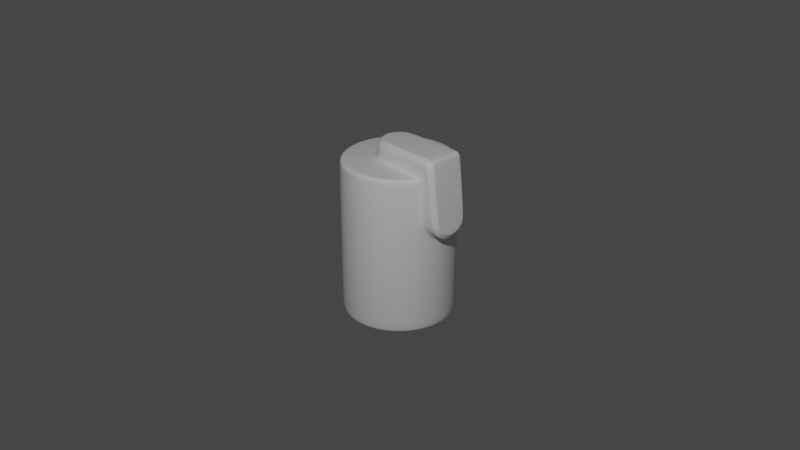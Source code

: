 # Source: metal-part-29.blend  (saved by Blender 3.6.13; exported with 4.5.12 LTS)
import bpy
from mathutils import Matrix  # noqa: F401  (used for matrix-valued properties, if any)

bpy.ops.wm.read_factory_settings(use_empty=True)
scene = bpy.context.scene
scene.name = 'Scene'

# ---- collections
col_collection = bpy.data.collections.new('Collection'); scene.collection.children.link(col_collection)
col_metal_part = bpy.data.collections.new('Metal Part'); scene.collection.children.link(col_metal_part)

# ---- node groups
ng_auto_smooth = bpy.data.node_groups.new('Auto Smooth', 'GeometryNodeTree')
_s = ng_auto_smooth.interface.new_socket(name='Geometry', in_out='OUTPUT', socket_type='NodeSocketGeometry')
_s = ng_auto_smooth.interface.new_socket(name='Geometry', in_out='INPUT', socket_type='NodeSocketGeometry')
_s = ng_auto_smooth.interface.new_socket(name='Angle', in_out='INPUT', socket_type='NodeSocketFloat')
_s.subtype = 'ANGLE'
_s.min_value = 0.0
_s.max_value = 3.142
ng_auto_smooth.is_modifier = True
_N = ng_auto_smooth.nodes; _L = ng_auto_smooth.links
n0 = _N.new('NodeGroupOutput'); n0.name = 'Group Output'; n0.location = (480, -100)
n1 = _N.new('NodeGroupInput'); n1.name = 'Group Input'; n1.location = (-420, -300)
n2 = _N.new('NodeGroupInput'); n2.name = 'Group Input.001'; n2.location = (-60, -100)
n3 = _N.new('GeometryNodeSetShadeSmooth'); n3.name = 'Set Shade Smooth'; n3.location = (120, -100)
n3.domain = 'EDGE'
n4 = _N.new('GeometryNodeSetShadeSmooth'); n4.name = 'Set Shade Smooth.001'; n4.location = (300, -100)
n5 = _N.new('GeometryNodeInputMeshEdgeAngle'); n5.name = 'Edge Angle'; n5.location = (-420, -220)
n6 = _N.new('GeometryNodeInputEdgeSmooth'); n6.name = 'Is Edge Smooth'; n6.location = (-60, -160)
n7 = _N.new('GeometryNodeInputShadeSmooth'); n7.name = 'Is Face Smooth'; n7.location = (-240, -340)
n8 = _N.new('FunctionNodeBooleanMath'); n8.name = 'Boolean Math'; n8.location = (-60, -220)
n9 = _N.new('FunctionNodeCompare'); n9.name = 'Compare'; n9.location = (-240, -180)
n9.operation = 'LESS_EQUAL'
_L.new(n5.outputs[0], n9.inputs[0])
_L.new(n4.outputs[0], n0.inputs[0])
_L.new(n1.outputs[1], n9.inputs[1])
_L.new(n9.outputs[0], n8.inputs[0])
_L.new(n7.outputs[0], n8.inputs[1])
_L.new(n2.outputs[0], n3.inputs[0])
_L.new(n6.outputs[0], n3.inputs[1])
_L.new(n3.outputs[0], n4.inputs[0])
_L.new(n8.outputs[0], n3.inputs[2])
n0.is_active_output = True

# ---- world
world_world = bpy.data.worlds.new('World'); scene.world = world_world
world_world.use_nodes = True; world_world.node_tree.nodes.clear()
_N = world_world.node_tree.nodes; _L = world_world.node_tree.links
n0 = _N.new('ShaderNodeOutputWorld'); n0.name = 'World Output'; n0.location = (300, 300)
n1 = _N.new('ShaderNodeBackground'); n1.name = 'Background'; n1.location = (10, 300)
n1.inputs[0].default_value = (0.05088, 0.05088, 0.05088, 1.0)
_L.new(n1.outputs[0], n0.inputs[0])
n0.is_active_output = True
world_world.color = (0.05088, 0.05088, 0.05088)
world_world.use_sun_shadow = False
world_world.sun_shadow_jitter_overblur = 0.0

# ---- cameras
cam_camera = bpy.data.cameras.new('Camera')
cam_camera.clip_end = 100.0
cam_camera.ortho_scale = 7.314

# ---- lights
light_light = bpy.data.lights.new('Light', 'POINT')
light_light.transmission_factor = 0.0
light_light.energy = 1000.0
light_light.shadow_soft_size = 0.1
light_light.shadow_maximum_resolution = 0.006
light_light.use_absolute_resolution = True

# ---- meshes
me_circle = bpy.data.meshes.new('Circle')
me_circle.from_pydata([(-0.5951, 0.0, 0.9601), (0.2976, -0.5154, 0.9601), (-0.5154, -0.2976, 0.9601), (0.001815, -0.3476, 1.674), (-0.5748, -0.154, 0.9601), (0.4208, -0.4208, 0.9601), (-0.3476, 0.0, 1.674), (0.154, -0.5748, 0.9601), (0.1868, -0.3384, 1.674), (-0.3357, -0.08996, 1.674), (-0.301, -0.1738, 1.674), (-0.2458, -0.2458, 1.674), (-0.1738, -0.301, 1.674), (0.122, -0.4553, 1.674), (-0.4714, 0.0, 1.674), (0.2399, -0.4043, 1.674), (-0.4553, -0.122, 1.674), (0.3252, -0.3397, 1.674), (-0.4082, -0.2357, 1.674), (-0.3333, -0.3333, 1.674), (-0.2357, -0.4082, 1.674), (-0.122, -0.4553, 1.674), (8.112e-10, -0.4714, 1.674), (0.5154, -0.2976, 0.9601), (-0.4208, -0.4208, 0.9601), (0.5748, -0.154, 0.9601), (-0.2976, -0.5154, 0.9601), (0.5951, 0.0, 0.9601), (-0.154, -0.5748, 0.9601), (0.0, -0.5951, 0.9601), (0.154, -0.5748, 1.246), (-0.5951, 0.0, 1.246), (0.4208, -0.4208, 1.246), (-0.4208, -0.4208, 1.246), (0.5154, -0.2976, 1.246), (-0.5748, -0.154, 1.246), (-0.5154, -0.2976, 1.246), (0.2976, -0.5154, 1.246), (-0.2976, -0.5154, 1.246), (-0.154, -0.5748, 1.246), (0.0, -0.5951, 1.246), (-0.5505, 0.0, 1.674), (-0.5951, 0.0, 1.629), (-0.5728, 0.0, 1.668), (-0.5891, 0.0, 1.652), (-0.5317, -0.1425, 1.674), (-0.5748, -0.154, 1.629), (-0.5533, -0.1483, 1.668), (-0.5691, -0.1525, 1.652), (-0.4768, -0.2753, 1.674), (-0.5154, -0.2976, 1.629), (-0.4961, -0.2864, 1.668), (-0.5102, -0.2946, 1.652), (-0.3895, -0.3895, 1.674), (-0.4208, -0.4208, 1.629), (-0.4051, -0.4051, 1.668), (-0.4166, -0.4166, 1.652), (-0.2755, -0.4772, 1.674), (-0.2976, -0.5154, 1.629), (-0.2865, -0.4963, 1.668), (-0.2946, -0.5103, 1.652), (-0.1427, -0.5326, 1.674), (-0.154, -0.5748, 1.629), (-0.1484, -0.5537, 1.668), (-0.1525, -0.5692, 1.652), (2.831e-10, -0.5519, 1.674), (0.0, -0.5951, 1.629), (1.386e-10, -0.5735, 1.668), (3.464e-11, -0.5893, 1.652), (0.143, -0.5338, 1.674), (0.154, -0.5748, 1.629), (0.1485, -0.5543, 1.668), (0.1526, -0.5693, 1.652), (0.2768, -0.4794, 1.674), (0.2976, -0.5154, 1.629), (0.2872, -0.4974, 1.668), (0.2948, -0.5106, 1.652), (0.37, -0.4094, 1.674), (0.4208, -0.4208, 1.629), (0.3954, -0.4151, 1.668), (0.414, -0.4193, 1.652), (0.4505, -0.3063, 1.674), (0.5154, -0.2976, 1.629), (0.483, -0.3019, 1.668), (0.5067, -0.2987, 1.652), (0.5309, -0.2605, 1.629), (0.4668, -0.2689, 1.674), (0.5237, -0.2238, 1.719), (0.5918, -0.2238, 1.686), (0.5199, -0.2658, 1.651), (0.5451, -0.2426, 1.638), (0.5366, -0.244, 1.662), (0.4849, -0.2468, 1.681), (0.4967, -0.2689, 1.667), (0.5152, -0.2456, 1.676), (0.5578, -0.2238, 1.716), (0.5055, -0.2305, 1.697), (0.5359, -0.2305, 1.692), (0.5673, -0.2292, 1.663), (0.5839, -0.2238, 1.706), (0.5581, -0.23, 1.682), (-0.2238, 0.0, 1.719), (-0.2705, 0.0, 1.674), (-0.2301, 0.0, 1.697), (-0.2472, 0.0, 1.68), (-0.1938, -0.1119, 1.719), (-0.2342, -0.1352, 1.674), (-0.1993, -0.115, 1.697), (-0.214, -0.1236, 1.68), (-0.1119, -0.1938, 1.719), (-0.1352, -0.2342, 1.674), (-0.115, -0.1993, 1.697), (-0.1236, -0.214, 1.68), (0.001815, -0.2238, 1.719), (0.001815, -0.2689, 1.674), (0.001815, -0.2299, 1.697), (0.001815, -0.2464, 1.68), (0.5951, 0.0, 0.9784), (0.6406, 0.0, 1.028), (0.6012, 0.0, 1.004), (0.6178, 0.0, 1.022), (0.5775, -0.133, 1.007), (0.6255, -0.1119, 1.054), (0.5849, -0.1224, 1.031), (0.6024, -0.1147, 1.048), (0.5308, -0.2604, 1.246), (0.5914, -0.2238, 1.246), (0.5445, -0.242, 1.246), (0.5666, -0.2287, 1.246), (0.5475, -0.22, 1.093), (0.6032, -0.1948, 1.136), (0.5587, -0.2076, 1.114), (0.5791, -0.1983, 1.13), (0.6576, 0.0, 1.826), (0.606, 0.0, 1.874), (0.6487, 0.0, 1.85), (0.6298, 0.0, 1.867), (0.6169, -0.1993, 1.84), (0.6357, -0.1993, 1.822), (0.7256, 0.0, 1.054), (0.7225, -0.1072, 1.083), (0.6432, -0.1993, 1.798), (0.704, -0.1988, 1.256), (0.7148, -0.1783, 1.154), (0.5919, -0.1993, 1.848), (0.001815, -0.1993, 1.848), (-0.09923, -0.1719, 1.848), (-0.1985, 0.0, 1.848), (-0.1719, -0.09923, 1.848), (-0.17, 0.0, 1.874), (-0.1753, 0.0, 1.872), (-0.2216, 0.0, 1.825), (-0.2238, 0.0, 1.82), (-0.1472, -0.08499, 1.874), (-0.1518, -0.08764, 1.872), (-0.1919, -0.1108, 1.825), (-0.1938, -0.1119, 1.82), (-0.08499, -0.1472, 1.874), (-0.08764, -0.1518, 1.872), (-0.1108, -0.1919, 1.825), (-0.1119, -0.1938, 1.82), (0.001815, -0.1718, 1.874), (0.001815, -0.1769, 1.872), (0.001815, -0.2217, 1.825), (0.001815, -0.2238, 1.819), (0.6838, -0.2238, 1.246), (0.688, -0.2216, 1.245), (0.7215, -0.1718, 1.269), (0.7199, -0.1765, 1.268), (0.7324, -0.1605, 1.174), (0.731, -0.1638, 1.17), (0.6986, -0.1927, 1.138), (0.6945, -0.1942, 1.136), (0.7392, -0.102, 1.114), (0.7381, -0.103, 1.108), (0.7069, -0.1115, 1.057), (0.7029, -0.1119, 1.054), (0.706, 0.0, 1.026), (0.7101, 0.0, 1.029), (0.7412, 0.0, 1.08), (0.7424, 0.0, 1.087), (0.6577, -0.1718, 1.825), (0.6564, -0.177, 1.823), (0.6301, -0.2217, 1.772), (0.627, -0.2238, 1.767), (0.5763, -0.2238, 1.819), (0.5792, -0.2217, 1.824), (0.6045, -0.1769, 1.872), (0.6057, -0.1718, 1.874), (0.6487, -0.1718, 1.85), (0.6475, -0.177, 1.847), (0.6238, -0.2217, 1.796), (0.621, -0.2238, 1.791), (0.6297, -0.1718, 1.867), (0.6286, -0.177, 1.865), (0.6052, -0.2217, 1.816), (0.6025, -0.2238, 1.81), (0.331, -0.2689, 1.674), (0.331, -0.2467, 1.681), (0.331, -0.1769, 1.872), (0.331, -0.2238, 1.819), (0.331, -0.1993, 1.848), (0.331, -0.1718, 1.874), (0.331, -0.2303, 1.697), (0.331, -0.2217, 1.824), (0.331, -0.2238, 1.719), (0.331, 0.0, 1.874), (0.001815, 0.0, 1.874), (0.001815, -0.08594, 1.874), (0.6297, -0.0883, 1.867), (0.331, -0.08785, 1.874), (0.6487, -0.08471, 1.85), (0.6059, -0.08951, 1.874), (0.6576, -0.08565, 1.826), (0.7214, 0.0, 1.27), (0.7214, -0.09841, 1.269), (0.331, -0.3012, 1.674), (0.1868, -0.2689, 1.674), (0.1868, -0.08699, 1.874), (0.1868, -0.2217, 1.824), (0.1868, -0.1993, 1.848), (0.1868, -0.2465, 1.68), (0.1868, -0.2301, 1.697), (0.1868, 0.0, 1.874), (0.1868, -0.2238, 1.819), (0.1868, -0.1718, 1.874), (0.1868, -0.1769, 1.872), (0.1868, -0.2238, 1.719), (0.2976, 0.5154, 0.9601), (-0.5154, 0.2976, 0.9601), (0.001815, 0.3476, 1.674), (-0.5748, 0.154, 0.9601), (0.4208, 0.4208, 0.9601), (0.154, 0.5748, 0.9601), (0.1868, 0.3384, 1.674), (-0.3357, 0.08996, 1.674), (-0.301, 0.1738, 1.674), (-0.2458, 0.2458, 1.674), (-0.1738, 0.301, 1.674), (0.122, 0.4553, 1.674), (0.2399, 0.4043, 1.674), (-0.4553, 0.122, 1.674), (0.3252, 0.3397, 1.674), (-0.4082, 0.2357, 1.674), (-0.3333, 0.3333, 1.674), (-0.2357, 0.4082, 1.674), (-0.122, 0.4553, 1.674), (8.112e-10, 0.4714, 1.674), (0.5154, 0.2976, 0.9601), (-0.4208, 0.4208, 0.9601), (0.5748, 0.154, 0.9601), (-0.2976, 0.5154, 0.9601), (-0.154, 0.5748, 0.9601), (0.0, 0.5951, 0.9601), (0.154, 0.5748, 1.246), (0.4208, 0.4208, 1.246), (-0.4208, 0.4208, 1.246), (0.5154, 0.2976, 1.246), (-0.5748, 0.154, 1.246), (-0.5154, 0.2976, 1.246), (0.2976, 0.5154, 1.246), (-0.2976, 0.5154, 1.246), (-0.154, 0.5748, 1.246), (0.0, 0.5951, 1.246), (-0.5317, 0.1425, 1.674), (-0.5748, 0.154, 1.629), (-0.5533, 0.1483, 1.668), (-0.5691, 0.1525, 1.652), (-0.4768, 0.2753, 1.674), (-0.5154, 0.2976, 1.629), (-0.4961, 0.2864, 1.668), (-0.5102, 0.2946, 1.652), (-0.3895, 0.3895, 1.674), (-0.4208, 0.4208, 1.629), (-0.4051, 0.4051, 1.668), (-0.4166, 0.4166, 1.652), (-0.2755, 0.4772, 1.674), (-0.2976, 0.5154, 1.629), (-0.2865, 0.4963, 1.668), (-0.2946, 0.5103, 1.652), (-0.1427, 0.5326, 1.674), (-0.154, 0.5748, 1.629), (-0.1484, 0.5537, 1.668), (-0.1525, 0.5692, 1.652), (2.831e-10, 0.5519, 1.674), (0.0, 0.5951, 1.629), (1.386e-10, 0.5735, 1.668), (3.464e-11, 0.5893, 1.652), (0.143, 0.5338, 1.674), (0.154, 0.5748, 1.629), (0.1485, 0.5543, 1.668), (0.1526, 0.5693, 1.652), (0.2768, 0.4794, 1.674), (0.2976, 0.5154, 1.629), (0.2872, 0.4974, 1.668), (0.2948, 0.5106, 1.652), (0.37, 0.4094, 1.674), (0.4208, 0.4208, 1.629), (0.3954, 0.4151, 1.668), (0.414, 0.4193, 1.652), (0.4505, 0.3063, 1.674), (0.5154, 0.2976, 1.629), (0.483, 0.3019, 1.668), (0.5067, 0.2987, 1.652), (0.5309, 0.2605, 1.629), (0.4668, 0.2689, 1.674), (0.5237, 0.2238, 1.719), (0.5918, 0.2238, 1.686), (0.5199, 0.2658, 1.651), (0.5451, 0.2426, 1.638), (0.5366, 0.244, 1.662), (0.4849, 0.2468, 1.681), (0.4967, 0.2689, 1.667), (0.5152, 0.2456, 1.676), (0.5578, 0.2238, 1.716), (0.5055, 0.2305, 1.697), (0.5359, 0.2305, 1.692), (0.5673, 0.2292, 1.663), (0.5839, 0.2238, 1.706), (0.5581, 0.23, 1.682), (-0.1938, 0.1119, 1.719), (-0.2342, 0.1352, 1.674), (-0.1993, 0.115, 1.697), (-0.214, 0.1236, 1.68), (-0.1119, 0.1938, 1.719), (-0.1352, 0.2342, 1.674), (-0.115, 0.1993, 1.697), (-0.1236, 0.214, 1.68), (0.001815, 0.2238, 1.719), (0.001815, 0.2689, 1.674), (0.001815, 0.2299, 1.697), (0.001815, 0.2464, 1.68), (0.5775, 0.133, 1.007), (0.6255, 0.1119, 1.054), (0.5849, 0.1224, 1.031), (0.6024, 0.1147, 1.048), (0.5308, 0.2604, 1.246), (0.5914, 0.2238, 1.246), (0.5445, 0.242, 1.246), (0.5666, 0.2287, 1.246), (0.5475, 0.22, 1.093), (0.6032, 0.1948, 1.136), (0.5587, 0.2076, 1.114), (0.5791, 0.1983, 1.13), (0.6169, 0.1993, 1.84), (0.6357, 0.1993, 1.822), (0.7225, 0.1072, 1.083), (0.6432, 0.1993, 1.798), (0.704, 0.1988, 1.256), (0.7148, 0.1783, 1.154), (0.5919, 0.1993, 1.848), (0.001815, 0.1993, 1.848), (-0.09923, 0.1719, 1.848), (-0.1719, 0.09923, 1.848), (-0.1472, 0.08499, 1.874), (-0.1518, 0.08764, 1.872), (-0.1919, 0.1108, 1.825), (-0.1938, 0.1119, 1.82), (-0.08499, 0.1472, 1.874), (-0.08764, 0.1518, 1.872), (-0.1108, 0.1919, 1.825), (-0.1119, 0.1938, 1.82), (0.001815, 0.1718, 1.874), (0.001815, 0.1769, 1.872), (0.001815, 0.2217, 1.825), (0.001815, 0.2238, 1.819), (0.6838, 0.2238, 1.246), (0.688, 0.2216, 1.245), (0.7215, 0.1718, 1.269), (0.7199, 0.1765, 1.268), (0.7324, 0.1605, 1.174), (0.731, 0.1638, 1.17), (0.6986, 0.1927, 1.138), (0.6945, 0.1942, 1.136), (0.7392, 0.102, 1.114), (0.7381, 0.103, 1.108), (0.7069, 0.1115, 1.057), (0.7029, 0.1119, 1.054), (0.6577, 0.1718, 1.825), (0.6564, 0.177, 1.823), (0.6301, 0.2217, 1.772), (0.627, 0.2238, 1.767), (0.5763, 0.2238, 1.819), (0.5792, 0.2217, 1.824), (0.6045, 0.1769, 1.872), (0.6057, 0.1718, 1.874), (0.6487, 0.1718, 1.85), (0.6475, 0.177, 1.847), (0.6238, 0.2217, 1.796), (0.621, 0.2238, 1.791), (0.6297, 0.1718, 1.867), (0.6286, 0.177, 1.865), (0.6052, 0.2217, 1.816), (0.6025, 0.2238, 1.81), (0.331, 0.2689, 1.674), (0.331, 0.2467, 1.681), (0.331, 0.1769, 1.872), (0.331, 0.2238, 1.819), (0.331, 0.1993, 1.848), (0.331, 0.1718, 1.874), (0.331, 0.2303, 1.697), (0.331, 0.2217, 1.824), (0.331, 0.2238, 1.719), (0.001815, 0.08594, 1.874), (0.6297, 0.0883, 1.867), (0.331, 0.08785, 1.874), (0.6487, 0.08471, 1.85), (0.6059, 0.08951, 1.874), (0.6576, 0.08565, 1.826), (0.7214, 0.09841, 1.269), (0.331, 0.3012, 1.674), (0.1868, 0.2689, 1.674), (0.1868, 0.08699, 1.874), (0.1868, 0.2217, 1.824), (0.1868, 0.1993, 1.848), (0.1868, 0.2465, 1.68), (0.1868, 0.2301, 1.697), (0.1868, 0.2238, 1.819), (0.1868, 0.1718, 1.874), (0.1868, 0.1769, 1.872), (0.1868, 0.2238, 1.719), (-0.3533, 1.201e-09, 0.0), (-0.3413, -0.09145, 0.0), (-0.306, -0.1767, 0.0), (-0.2499, -0.2499, 0.0), (-0.1767, -0.306, 0.0), (-0.09145, -0.3413, 0.0), (3.002e-09, -0.3533, 0.0), (0.09145, -0.3413, 0.0), (0.1767, -0.306, 0.0), (0.2499, -0.2499, 0.0), (0.306, -0.1767, 0.0), (0.3413, -0.09145, 0.0), (0.3533, 1.201e-09, 0.0), (-0.3413, 0.09145, 0.0), (-0.306, 0.1767, 0.0), (-0.2499, 0.2499, 0.0), (-0.1767, 0.306, 0.0), (-0.09145, 0.3413, 0.0), (3.002e-09, 0.3533, 0.0), (0.09145, 0.3413, 0.0), (0.1767, 0.306, 0.0), (0.2499, 0.2499, 0.0), (0.306, 0.1767, 0.0), (0.3413, 0.09145, 0.0), (-0.1441, -1.744e-09, 0.0), (-0.1392, -0.03729, 0.0), (-0.1248, -0.07203, 0.0), (-0.1019, -0.1019, 0.0), (-0.07203, -0.1248, 0.0), (-0.03729, -0.1392, 0.0), (-1.803e-09, -0.1441, 0.0), (0.03729, -0.1392, 0.0), (0.07203, -0.1248, 0.0), (0.1019, -0.1019, 0.0), (0.1248, -0.07203, 0.0), (0.1392, -0.03729, 0.0), (0.1441, -1.744e-09, 0.0), (-0.1392, 0.03729, 0.0), (-0.1248, 0.07203, 0.0), (-0.1019, 0.1019, 0.0), (-0.07203, 0.1248, 0.0), (-0.03729, 0.1392, 0.0), (-1.803e-09, 0.1441, 0.0), (0.03729, 0.1392, 0.0), (0.07203, 0.1248, 0.0), (0.1019, 0.1019, 0.0), (0.1248, 0.07203, 0.0), (0.1392, 0.03729, 0.0), (-3.695e-09, -1.108e-09, 0.0), (-0.557, 1.894e-10, 0.0), (-0.5951, 0.0, 0.0378), (-0.5839, 6.928e-11, 0.01107), (-0.5748, -0.154, 0.0378), (-0.538, -0.1442, 0.0), (-0.5641, -0.1511, 0.01107), (-0.5154, -0.2976, 0.0378), (-0.4824, -0.2785, 0.0), (-0.5057, -0.292, 0.01107), (-0.4208, -0.4208, 0.0378), (-0.3939, -0.3939, 0.0), (-0.4129, -0.4129, 0.01107), (-0.2976, -0.5154, 0.0378), (-0.2785, -0.4824, 0.0), (-0.292, -0.5057, 0.01107), (-0.154, -0.5748, 0.0378), (-0.1442, -0.538, 0.0), (-0.1511, -0.5641, 0.01107), (0.0, -0.5951, 0.0378), (4.734e-10, -0.557, 0.0), (1.386e-10, -0.5839, 0.01107), (0.154, -0.5748, 0.0378), (0.1442, -0.538, 0.0), (0.1511, -0.5641, 0.01107), (0.2976, -0.5154, 0.0378), (0.2785, -0.4824, 0.0), (0.292, -0.5057, 0.01107), (0.4208, -0.4208, 0.0378), (0.3939, -0.3939, 0.0), (0.4129, -0.4129, 0.01107), (0.5154, -0.2976, 0.0378), (0.4824, -0.2785, 0.0), (0.5057, -0.292, 0.01107), (0.5748, -0.154, 0.0378), (0.538, -0.1442, 0.0), (0.5641, -0.1511, 0.01107), (0.5951, 0.0, 0.0378), (0.557, 1.894e-10, 0.0), (0.5839, 6.928e-11, 0.01107), (-0.538, 0.1442, 0.0), (-0.5748, 0.154, 0.0378), (-0.5641, 0.1511, 0.01107), (-0.4824, 0.2785, 0.0), (-0.5154, 0.2976, 0.0378), (-0.5057, 0.292, 0.01107), (-0.3939, 0.3939, 0.0), (-0.4208, 0.4208, 0.0378), (-0.4129, 0.4129, 0.01107), (-0.2785, 0.4824, 0.0), (-0.2976, 0.5154, 0.0378), (-0.292, 0.5057, 0.01107), (-0.1442, 0.538, 0.0), (-0.154, 0.5748, 0.0378), (-0.1511, 0.5641, 0.01107), (4.734e-10, 0.557, 0.0), (0.0, 0.5951, 0.0378), (1.386e-10, 0.5839, 0.01107), (0.1442, 0.538, 0.0), (0.154, 0.5748, 0.0378), (0.1511, 0.5641, 0.01107), (0.2785, 0.4824, 0.0), (0.2976, 0.5154, 0.0378), (0.292, 0.5057, 0.01107), (0.3939, 0.3939, 0.0), (0.4208, 0.4208, 0.0378), (0.4129, 0.4129, 0.01107), (0.4824, 0.2785, 0.0), (0.5154, 0.2976, 0.0378), (0.5057, 0.292, 0.01107), (0.538, 0.1442, 0.0), (0.5748, 0.154, 0.0378), (0.5641, 0.1511, 0.01107)], [], [(77, 17, 15, 73), (49, 18, 16, 45), (53, 19, 18, 49), (85, 82, 34, 125), (57, 20, 19, 53), (61, 21, 20, 57), (65, 22, 21, 61), (69, 13, 22, 65), (73, 15, 13, 69), (492, 428, 429, 495), (27, 117, 121, 25), (160, 109, 113, 164), (11, 106, 9, 10), (116, 114, 217, 221), (140, 174, 170, 143), (161, 225, 218, 208), (143, 170, 168, 142), (156, 105, 109, 160), (145, 162, 158, 146), (121, 129, 23, 25), (213, 181, 167, 215), (152, 101, 105, 156), (106, 102, 6, 9), (12, 110, 106, 11), (129, 125, 34, 23), (21, 3, 12, 20), (20, 12, 11, 19), (19, 11, 10, 18), (18, 10, 9, 16), (22, 13, 3, 21), (15, 8, 3, 13), (115, 116, 221, 222), (16, 9, 6, 14), (30, 70, 66, 40), (37, 74, 70, 30), (35, 46, 42, 31), (32, 78, 74, 37), (36, 50, 46, 35), (34, 82, 78, 32), (33, 54, 50, 36), (38, 58, 54, 33), (39, 62, 58, 38), (40, 66, 62, 39), (3, 114, 110, 12), (489, 427, 428, 492), (486, 426, 427, 489), (506, 540, 250, 27), (483, 425, 426, 486), (504, 432, 433, 507), (480, 424, 425, 483), (501, 431, 432, 504), (477, 423, 424, 480), (498, 430, 431, 501), (510, 471, 0, 231), (495, 429, 430, 498), (7, 30, 40, 29), (172, 130, 122, 176), (29, 40, 39, 28), (28, 39, 38, 26), (26, 38, 33, 24), (24, 33, 36, 2), (23, 34, 32, 5), (2, 36, 35, 4), (5, 32, 37, 1), (4, 35, 31, 0), (1, 37, 30, 7), (137, 194, 187, 144), (176, 122, 118, 177), (165, 126, 130, 172), (139, 179, 174, 140), (141, 182, 190, 138), (85, 90, 91, 89), (89, 91, 94, 93), (86, 93, 94, 92), (92, 94, 97, 96), (87, 96, 97, 95), (95, 97, 100, 99), (88, 99, 100, 98), (98, 100, 91, 90), (91, 100, 97, 94), (46, 48, 44, 42), (48, 47, 43, 44), (47, 45, 41, 43), (50, 52, 48, 46), (52, 51, 47, 48), (51, 49, 45, 47), (54, 56, 52, 50), (56, 55, 51, 52), (55, 53, 49, 51), (58, 60, 56, 54), (60, 59, 55, 56), (59, 57, 53, 55), (62, 64, 60, 58), (64, 63, 59, 60), (63, 61, 57, 59), (66, 68, 64, 62), (68, 67, 63, 64), (67, 65, 61, 63), (70, 72, 68, 66), (72, 71, 67, 68), (71, 69, 65, 67), (74, 76, 72, 70), (76, 75, 71, 72), (75, 73, 69, 71), (78, 80, 76, 74), (80, 79, 75, 76), (79, 77, 73, 75), (82, 84, 80, 78), (84, 83, 79, 80), (83, 81, 77, 79), (85, 89, 84, 82), (89, 93, 83, 84), (93, 86, 81, 83), (106, 108, 104, 102), (108, 107, 103, 104), (107, 105, 101, 103), (110, 112, 108, 106), (112, 111, 107, 108), (111, 109, 105, 107), (114, 116, 112, 110), (116, 115, 111, 112), (115, 113, 109, 111), (117, 119, 123, 121), (119, 120, 124, 123), (120, 118, 122, 124), (121, 123, 131, 129), (123, 124, 132, 131), (124, 122, 130, 132), (129, 131, 127, 125), (131, 132, 128, 127), (132, 130, 126, 128), (134, 212, 209, 136), (155, 148, 147, 151), (136, 209, 211, 135), (204, 219, 224, 200), (162, 145, 220, 226), (184, 192, 99, 88), (192, 196, 95, 99), (138, 190, 194, 137), (88, 98, 128, 126), (98, 90, 127, 128), (90, 85, 125, 127), (45, 16, 14, 41), (157, 161, 208, 153), (141, 183, 166, 142), (196, 185, 87, 95), (211, 189, 181, 213), (184, 88, 126, 165), (146, 158, 154, 148), (156, 155, 151, 152), (149, 150, 154, 153), (160, 159, 155, 156), (153, 154, 158, 157), (164, 163, 159, 160), (157, 158, 162, 161), (172, 171, 166, 165), (167, 168, 170, 169), (176, 175, 171, 172), (169, 170, 174, 173), (177, 178, 175, 176), (173, 174, 179, 180), (196, 195, 186, 185), (188, 187, 194, 193), (192, 191, 195, 196), (193, 194, 190, 189), (184, 183, 191, 192), (189, 190, 182, 181), (145, 163, 219, 220), (185, 186, 204, 200), (181, 182, 168, 167), (165, 166, 183, 184), (148, 154, 150, 147), (159, 146, 148, 155), (182, 141, 142, 168), (191, 138, 137, 195), (183, 141, 138, 191), (178, 139, 140, 175), (195, 137, 144, 186), (163, 145, 146, 159), (171, 143, 142, 166), (210, 206, 223, 218), (175, 140, 143, 171), (86, 197, 216, 81), (113, 115, 222, 227), (164, 113, 227, 224), (197, 217, 8, 216), (201, 144, 187, 199), (203, 96, 87, 205), (202, 188, 212, 210), (205, 87, 185, 200), (198, 92, 96, 203), (199, 187, 188, 202), (197, 86, 92, 198), (204, 186, 144, 201), (135, 211, 213, 133), (161, 162, 226, 225), (209, 193, 189, 211), (208, 207, 149, 153), (212, 188, 193, 209), (212, 134, 206, 210), (133, 213, 215, 214), (215, 173, 180, 214), (167, 169, 173, 215), (223, 207, 208, 218), (216, 17, 77, 81), (8, 15, 17, 216), (225, 202, 210, 218), (221, 198, 203, 222), (227, 205, 200, 224), (226, 199, 202, 225), (217, 114, 3, 8), (217, 197, 198, 221), (219, 163, 164, 224), (219, 204, 201, 220), (220, 201, 199, 226), (222, 203, 205, 227), (296, 292, 240, 242), (268, 264, 241, 243), (272, 268, 243, 244), (304, 336, 257, 301), (276, 272, 244, 245), (280, 276, 245, 246), (284, 280, 246, 247), (288, 284, 247, 239), (292, 288, 239, 240), (530, 441, 440, 527), (27, 250, 332, 117), (361, 365, 328, 324), (237, 236, 235, 321), (331, 415, 411, 329), (346, 349, 371, 375), (362, 403, 412, 418), (349, 348, 369, 371), (357, 361, 324, 320), (351, 352, 359, 363), (332, 250, 248, 340), (408, 409, 368, 378), (152, 357, 320, 101), (321, 235, 6, 102), (238, 237, 321, 325), (340, 248, 257, 336), (246, 245, 238, 230), (245, 244, 237, 238), (244, 243, 236, 237), (243, 241, 235, 236), (247, 246, 230, 239), (240, 239, 230, 234), (330, 416, 415, 331), (241, 14, 6, 235), (254, 263, 285, 289), (260, 254, 289, 293), (258, 31, 42, 265), (255, 260, 293, 297), (259, 258, 265, 269), (257, 255, 297, 301), (256, 259, 269, 273), (261, 256, 273, 277), (262, 261, 277, 281), (263, 262, 281, 285), (230, 238, 325, 329), (527, 440, 439, 524), (524, 439, 438, 521), (507, 433, 444, 539), (521, 438, 437, 518), (518, 437, 436, 515), (539, 444, 443, 536), (515, 436, 435, 512), (536, 443, 442, 533), (509, 434, 421, 470), (533, 442, 441, 530), (233, 253, 263, 254), (373, 377, 333, 341), (253, 252, 262, 263), (252, 251, 261, 262), (251, 249, 256, 261), (249, 229, 259, 256), (248, 232, 255, 257), (229, 231, 258, 259), (232, 228, 260, 255), (231, 0, 31, 258), (228, 233, 254, 260), (344, 350, 384, 391), (377, 177, 118, 333), (366, 373, 341, 337), (139, 346, 375, 179), (347, 345, 387, 379), (304, 308, 310, 309), (308, 312, 313, 310), (305, 311, 313, 312), (311, 315, 316, 313), (306, 314, 316, 315), (314, 318, 319, 316), (307, 317, 319, 318), (317, 309, 310, 319), (310, 313, 316, 319), (265, 42, 44, 267), (267, 44, 43, 266), (266, 43, 41, 264), (269, 265, 267, 271), (271, 267, 266, 270), (270, 266, 264, 268), (273, 269, 271, 275), (275, 271, 270, 274), (274, 270, 268, 272), (277, 273, 275, 279), (279, 275, 274, 278), (278, 274, 272, 276), (281, 277, 279, 283), (283, 279, 278, 282), (282, 278, 276, 280), (285, 281, 283, 287), (287, 283, 282, 286), (286, 282, 280, 284), (289, 285, 287, 291), (291, 287, 286, 290), (290, 286, 284, 288), (293, 289, 291, 295), (295, 291, 290, 294), (294, 290, 288, 292), (297, 293, 295, 299), (299, 295, 294, 298), (298, 294, 292, 296), (301, 297, 299, 303), (303, 299, 298, 302), (302, 298, 296, 300), (304, 301, 303, 308), (308, 303, 302, 312), (312, 302, 300, 305), (321, 102, 104, 323), (323, 104, 103, 322), (322, 103, 101, 320), (325, 321, 323, 327), (327, 323, 322, 326), (326, 322, 320, 324), (329, 325, 327, 331), (331, 327, 326, 330), (330, 326, 324, 328), (117, 332, 334, 119), (119, 334, 335, 120), (120, 335, 333, 118), (332, 340, 342, 334), (334, 342, 343, 335), (335, 343, 341, 333), (340, 336, 338, 342), (342, 338, 339, 343), (343, 339, 337, 341), (134, 136, 404, 407), (356, 151, 147, 353), (136, 135, 406, 404), (401, 397, 417, 413), (363, 419, 414, 351), (381, 307, 318, 389), (389, 318, 314, 393), (345, 344, 391, 387), (307, 337, 339, 317), (317, 339, 338, 309), (309, 338, 336, 304), (264, 41, 14, 241), (358, 354, 403, 362), (347, 348, 367, 380), (393, 314, 306, 382), (406, 408, 378, 386), (381, 366, 337, 307), (352, 353, 355, 359), (357, 152, 151, 356), (149, 354, 355, 150), (361, 357, 356, 360), (354, 358, 359, 355), (365, 361, 360, 364), (358, 362, 363, 359), (373, 366, 367, 372), (368, 370, 371, 369), (377, 373, 372, 376), (370, 374, 375, 371), (177, 377, 376, 178), (374, 180, 179, 375), (393, 382, 383, 392), (385, 390, 391, 384), (389, 393, 392, 388), (390, 386, 387, 391), (381, 389, 388, 380), (386, 378, 379, 387), (351, 414, 413, 364), (382, 397, 401, 383), (378, 368, 369, 379), (366, 381, 380, 367), (353, 147, 150, 355), (360, 356, 353, 352), (379, 369, 348, 347), (388, 392, 344, 345), (380, 388, 345, 347), (178, 376, 346, 139), (392, 383, 350, 344), (364, 360, 352, 351), (372, 367, 348, 349), (405, 412, 223, 206), (376, 372, 349, 346), (305, 300, 410, 394), (328, 420, 416, 330), (365, 417, 420, 328), (394, 410, 234, 411), (398, 396, 384, 350), (400, 402, 306, 315), (399, 405, 407, 385), (402, 397, 382, 306), (395, 400, 315, 311), (396, 399, 385, 384), (394, 395, 311, 305), (401, 398, 350, 383), (135, 133, 408, 406), (362, 418, 419, 363), (404, 406, 386, 390), (403, 354, 149, 207), (407, 404, 390, 385), (407, 405, 206, 134), (133, 214, 409, 408), (409, 214, 180, 374), (368, 409, 374, 370), (223, 412, 403, 207), (410, 300, 296, 242), (234, 410, 242, 240), (418, 412, 405, 399), (415, 416, 400, 395), (420, 417, 397, 402), (419, 418, 399, 396), (411, 234, 230, 329), (411, 415, 395, 394), (413, 417, 365, 364), (413, 414, 398, 401), (414, 419, 396, 398), (416, 420, 402, 400), (485, 28, 26, 482), (531, 528, 233, 228), (474, 422, 423, 477), (488, 29, 28, 485), (534, 531, 228, 232), (513, 510, 231, 229), (491, 7, 29, 488), (537, 534, 232, 248), (516, 513, 229, 249), (494, 1, 7, 491), (540, 537, 248, 250), (473, 4, 0, 471), (519, 516, 249, 251), (497, 5, 1, 494), (512, 435, 434, 509), (476, 2, 4, 473), (522, 519, 251, 252), (500, 23, 5, 497), (479, 24, 2, 476), (525, 522, 252, 253), (503, 25, 23, 500), (482, 26, 24, 479), (528, 525, 253, 233), (506, 27, 25, 503), (438, 462, 461, 437), (430, 454, 455, 431), (423, 447, 448, 424), (439, 463, 462, 438), (431, 455, 456, 432), (424, 448, 449, 425), (440, 464, 463, 439), (432, 456, 457, 433), (425, 449, 450, 426), (441, 465, 464, 440), (434, 458, 445, 421), (426, 450, 451, 427), (442, 466, 465, 441), (435, 459, 458, 434), (427, 451, 452, 428), (443, 467, 466, 442), (436, 460, 459, 435), (428, 452, 453, 429), (444, 468, 467, 443), (421, 445, 446, 422), (437, 461, 460, 436), (429, 453, 454, 430), (433, 457, 468, 444), (422, 446, 447, 423), (467, 469, 465, 466), (458, 459, 469, 445), (452, 451, 469, 453), (461, 469, 459, 460), (457, 469, 467, 468), (446, 445, 469, 447), (454, 453, 469, 455), (463, 469, 461, 462), (448, 447, 469, 449), (456, 455, 469, 457), (465, 469, 463, 464), (449, 469, 451, 450), (474, 475, 472, 470), (475, 473, 471, 472), (477, 478, 475, 474), (478, 476, 473, 475), (480, 481, 478, 477), (481, 479, 476, 478), (483, 484, 481, 480), (484, 482, 479, 481), (486, 487, 484, 483), (487, 485, 482, 484), (489, 490, 487, 486), (490, 488, 485, 487), (492, 493, 490, 489), (493, 491, 488, 490), (495, 496, 493, 492), (496, 494, 491, 493), (498, 499, 496, 495), (499, 497, 494, 496), (501, 502, 499, 498), (502, 500, 497, 499), (504, 505, 502, 501), (505, 503, 500, 502), (507, 508, 505, 504), (508, 506, 503, 505), (510, 511, 472, 471), (511, 509, 470, 472), (513, 514, 511, 510), (514, 512, 509, 511), (516, 517, 514, 513), (517, 515, 512, 514), (519, 520, 517, 516), (520, 518, 515, 517), (522, 523, 520, 519), (523, 521, 518, 520), (525, 526, 523, 522), (526, 524, 521, 523), (528, 529, 526, 525), (529, 527, 524, 526), (531, 532, 529, 528), (532, 530, 527, 529), (534, 535, 532, 531), (535, 533, 530, 532), (537, 538, 535, 534), (538, 536, 533, 535), (540, 541, 538, 537), (541, 539, 536, 538), (506, 508, 541, 540), (508, 507, 539, 541), (470, 421, 422, 474)])
me_circle.polygons.foreach_set('use_smooth', [True] * 540)
_uv = me_circle.uv_layers.new(name='UVMap')
_uv.uv.foreach_set('vector', [0.0, 0.0, 0.0, 0.0, 0.0, 0.0, 0.0, 0.0, 0.0, 0.0, 0.0, 0.0, 0.0, 0.0, 0.0, 0.0, 0.0, 0.0, 0.0, 0.0, 0.0, 0.0, 0.0, 0.0, 0.0, 0.0, 0.0, 0.0, 0.0, 0.0, 0.0, 0.0, 0.0, 0.0, 0.0, 0.0, 0.0, 0.0, 0.0, 0.0, 0.0, 0.0, 0.0, 0.0, 0.0, 0.0, 0.0, 0.0, 0.0, 0.0, 0.0, 0.0, 0.0, 0.0, 0.0, 0.0, 0.0, 0.0, 0.0, 0.0, 0.0, 0.0, 0.0, 0.0, 0.0, 0.0, 0.0, 0.0, 0.0, 0.0, 0.0, 0.0, 0.0, 0.0, 0.0, 0.0, 0.0, 0.0, 0.0, 0.0, 0.0, 0.0, 0.0, 0.0, 0.0, 0.0, 0.0, 0.0, 0.0, 0.0, 0.0, 0.0, 0.0, 0.0, 0.0, 0.0, 0.0, 0.0, 0.0, 0.0, 0.0, 0.0, 0.0, 0.0, 0.0, 0.0, 0.0, 0.0, 0.0, 0.0, 0.0, 0.0, 0.0, 0.0, 0.0, 0.0, 0.0, 0.0, 0.0, 0.0, 0.0, 0.0, 0.0, 0.0, 0.0, 0.0, 0.0, 0.0, 0.0, 0.0, 0.0, 0.0, 0.0, 0.0, 0.0, 0.0, 0.0, 0.0, 0.0, 0.0, 0.0, 0.0, 0.0, 0.0, 0.0, 0.0, 0.0, 0.0, 0.0, 0.0, 0.0, 0.0, 0.0, 0.0, 0.0, 0.0, 0.0, 0.0, 0.0, 0.0, 0.0, 0.0, 0.0, 0.0, 0.0, 0.0, 0.0, 0.0, 0.0, 0.0, 0.0, 0.0, 0.0, 0.0, 0.0, 0.0, 0.0, 0.0, 0.0, 0.0, 0.0, 0.0, 0.0, 0.0, 0.0, 0.0, 0.0, 0.0, 0.0, 0.0, 0.0, 0.0, 0.0, 0.0, 0.0, 0.0, 0.0, 0.0, 0.0, 0.0, 0.0, 0.0, 0.0, 0.0, 0.0, 0.0, 0.0, 0.0, 0.0, 0.0, 0.0, 0.0, 0.0, 0.0, 0.0, 0.0, 0.0, 0.0, 0.0, 0.0, 0.0, 0.0, 0.0, 0.0, 0.0, 0.0, 0.0, 0.0, 0.0, 0.0, 0.0, 0.0, 0.0, 0.0, 0.0, 0.0, 0.0, 0.0, 0.0, 0.0, 0.0, 0.0, 0.0, 0.0, 0.0, 0.0, 0.0, 0.0, 0.0, 0.0, 0.0, 0.0, 0.0, 0.0, 0.0, 0.0, 0.0, 0.0, 0.0, 0.0, 0.0, 0.0, 0.0, 0.0, 0.0, 0.0, 0.0, 0.0, 0.0, 0.0, 0.0, 0.0, 0.0, 0.0, 0.0, 0.0, 0.0, 0.0, 0.0, 0.0, 0.0, 0.0, 0.0, 0.0, 0.0, 0.0, 0.0, 0.0, 0.0, 0.0, 0.0, 0.0, 0.0, 0.0, 0.0, 0.0, 0.0, 0.0, 0.0, 0.0, 0.0, 0.0, 0.0, 0.0, 0.0, 0.0, 0.0, 0.0, 0.0, 0.0, 0.0, 0.0, 0.0, 0.0, 0.0, 0.0, 0.0, 0.0, 0.0, 0.0, 0.0, 0.0, 0.0, 0.0, 0.0, 0.0, 0.0, 0.0, 0.0, 0.0, 0.0, 0.0, 0.0, 0.0, 0.0, 0.0, 0.0, 0.0, 0.0, 0.0, 0.0, 0.0, 0.0, 0.0, 0.0, 0.0, 0.0, 0.0, 0.0, 0.0, 0.0, 0.0, 0.0, 0.0, 0.0, 0.0, 0.0, 0.0, 0.0, 0.0, 0.0, 0.0, 0.0, 0.0, 0.0, 0.0, 0.0, 0.0, 0.0, 0.0, 0.0, 0.0, 0.0, 0.0, 0.0, 0.0, 0.0, 0.0, 0.0, 0.0, 0.0, 0.0, 0.0, 0.0, 0.0, 0.0, 0.0, 0.0, 0.0, 0.0, 0.0, 0.0, 0.0, 0.0, 0.0, 0.0, 0.0, 0.0, 0.0, 0.0, 0.0, 0.0, 0.0, 0.0, 0.0, 0.0, 0.0, 0.0, 0.0, 0.0, 0.0, 0.0, 0.0, 0.0, 0.0, 0.0, 0.0, 0.0, 0.0, 0.0, 0.0, 0.0, 0.0, 0.0, 0.0, 0.0, 0.0, 0.0, 0.0, 0.0, 0.0, 0.0, 0.0, 0.0, 0.0, 0.0, 0.0, 0.0, 0.0, 0.0, 0.0, 0.0, 0.0, 0.0, 0.0, 0.0, 0.0, 0.0, 0.0, 0.0, 0.0, 0.0, 0.0, 0.0, 0.0, 0.0, 0.0, 0.0, 0.0, 0.0, 0.0, 0.0, 0.0, 0.0, 0.0, 0.0, 0.0, 0.0, 0.0, 0.0, 0.0, 0.0, 0.0, 0.0, 0.0, 0.0, 0.0, 0.0, 0.0, 0.0, 0.0, 0.0, 0.0, 0.0, 0.0, 0.0, 0.0, 0.0, 0.0, 0.0, 0.0, 0.0, 0.0, 0.0, 0.0, 0.0, 0.0, 0.0, 0.0, 0.0, 0.0, 0.0, 0.0, 0.0, 0.0, 0.0, 0.0, 0.0, 0.0, 0.0, 0.0, 0.0, 0.0, 0.0, 0.0, 0.0, 0.0, 0.0, 0.0, 0.0, 0.0, 0.0, 0.0, 0.0, 0.0, 0.0, 0.0, 0.0, 0.0, 0.0, 0.0, 0.0, 0.0, 0.0, 0.0, 0.0, 0.0, 0.0, 0.0, 0.0, 0.0, 0.0, 0.0, 0.0, 0.0, 0.0, 0.0, 0.0, 0.0, 0.0, 0.0, 0.0, 0.0, 0.0, 0.0, 0.0, 0.0, 0.0, 0.0, 0.0, 0.0, 0.0, 0.0, 0.0, 0.0, 0.0, 0.0, 0.0, 0.0, 0.0, 0.0, 0.0, 0.0, 0.0, 0.0, 0.0, 0.0, 0.0, 0.0, 0.0, 0.0, 0.0, 0.0, 0.0, 0.0, 0.0, 0.0, 0.0, 0.0, 0.0, 0.0, 0.0, 0.0, 0.0, 0.0, 0.0, 0.0, 0.0, 0.0, 0.0, 0.0, 0.0, 0.0, 0.0, 0.0, 0.0, 0.0, 0.0, 0.0, 0.0, 0.0, 0.0, 0.0, 0.0, 0.0, 0.0, 0.0, 0.0, 0.0, 0.0, 0.0, 0.0, 0.0, 0.0, 0.0, 0.0, 0.0, 0.0, 0.0, 0.0, 0.0, 0.0, 0.0, 0.0, 0.0, 0.0, 0.0, 0.0, 0.0, 0.0, 0.0, 0.0, 0.0, 0.0, 0.0, 0.0, 0.0, 0.0, 0.0, 0.0, 0.0, 0.0, 0.0, 0.0, 0.0, 0.0, 0.0, 0.0, 0.0, 0.0, 0.0, 0.0, 0.0, 0.0, 0.0, 0.0, 0.0, 0.0, 0.0, 0.0, 0.0, 0.0, 0.0, 0.0, 0.0, 0.0, 0.0, 0.0, 0.0, 0.0, 0.0, 0.0, 0.0, 0.0, 0.0, 0.0, 0.0, 0.0, 0.0, 0.0, 0.0, 0.0, 0.0, 0.0, 0.0, 0.0, 0.0, 0.0, 0.0, 0.0, 0.0, 0.0, 0.0, 0.0, 0.0, 0.0, 0.0, 0.0, 0.0, 0.0, 0.0, 0.0, 0.0, 0.0, 0.0, 0.0, 0.0, 0.0, 0.0, 0.0, 0.0, 0.0, 0.0, 0.0, 0.0, 0.0, 0.0, 0.0, 0.0, 0.0, 0.0, 0.0, 0.0, 0.0, 0.0, 0.0, 0.0, 0.0, 0.0, 0.0, 0.0, 0.0, 0.0, 0.0, 0.0, 0.0, 0.0, 0.0, 0.0, 0.0, 0.0, 0.0, 0.0, 0.0, 0.0, 0.0, 0.0, 0.0, 0.0, 0.0, 0.0, 0.0, 0.0, 0.0, 0.0, 0.0, 0.0, 0.0, 0.0, 0.0, 0.0, 0.0, 0.0, 0.0, 0.0, 0.0, 0.0, 0.0, 0.0, 0.0, 0.0, 0.0, 0.0, 0.0, 0.0, 0.0, 0.0, 0.0, 0.0, 0.0, 0.0, 0.0, 0.0, 0.0, 0.0, 0.0, 0.0, 0.0, 0.0, 0.0, 0.0, 0.0, 0.0, 0.0, 0.0, 0.0, 0.0, 0.0, 0.0, 0.0, 0.0, 0.0, 0.0, 0.0, 0.0, 0.0, 0.0, 0.0, 0.0, 0.0, 0.0, 0.0, 0.0, 0.0, 0.0, 0.0, 0.0, 0.0, 0.0, 0.0, 0.0, 0.0, 0.0, 0.0, 0.0, 0.0, 0.0, 0.0, 0.0, 0.0, 0.0, 0.0, 0.0, 0.0, 0.0, 0.0, 0.0, 0.0, 0.0, 0.0, 0.0, 0.0, 0.0, 0.0, 0.0, 0.0, 0.0, 0.0, 0.0, 0.0, 0.0, 0.0, 0.0, 0.0, 0.0, 0.0, 0.0, 0.0, 0.0, 0.0, 0.0, 0.0, 0.0, 0.0, 0.0, 0.0, 0.0, 0.0, 0.0, 0.0, 0.0, 0.0, 0.0, 0.0, 0.0, 0.0, 0.0, 0.0, 0.0, 0.0, 0.0, 0.0, 0.0, 0.0, 0.0, 0.0, 0.0, 0.0, 0.0, 0.0, 0.0, 0.0, 0.0, 0.0, 0.0, 0.0, 0.0, 0.0, 0.0, 0.0, 0.0, 0.0, 0.0, 0.0, 0.0, 0.0, 0.0, 0.0, 0.0, 0.0, 0.0, 0.0, 0.0, 0.0, 0.0, 0.0, 0.0, 0.0, 0.0, 0.0, 0.0, 0.0, 0.0, 0.0, 0.0, 0.0, 0.0, 0.0, 0.0, 0.0, 0.0, 0.0, 0.0, 0.0, 0.0, 0.0, 0.0, 0.0, 0.0, 0.0, 0.0, 0.0, 0.0, 0.0, 0.0, 0.0, 0.0, 0.0, 0.0, 0.0, 0.0, 0.0, 0.0, 0.0, 0.0, 0.0, 0.0, 0.0, 0.0, 0.0, 0.0, 0.0, 0.0, 0.0, 0.0, 0.0, 0.0, 0.0, 0.0, 0.0, 0.0, 0.0, 0.0, 0.0, 0.0, 0.0, 0.0, 0.0, 0.0, 0.0, 0.0, 0.0, 0.0, 0.0, 0.0, 0.0, 0.0, 0.0, 0.0, 0.0, 0.0, 0.0, 0.0, 0.0, 0.0, 0.0, 0.0, 0.0, 0.0, 0.0, 0.0, 0.0, 0.0, 0.0, 0.0, 0.0, 0.0, 0.0, 0.0, 0.0, 0.0, 0.0, 0.0, 0.0, 0.0, 0.0, 0.0, 0.0, 0.0, 0.0, 0.0, 0.0, 0.0, 0.0, 0.0, 0.0, 0.0, 0.0, 0.0, 0.0, 0.0, 0.0, 0.0, 0.0, 0.0, 0.0, 0.0, 0.0, 0.0, 0.0, 0.0, 0.0, 0.0, 0.0, 0.0, 0.0, 0.0, 0.0, 0.0, 0.0, 0.0, 0.0, 0.0, 0.0, 0.0, 0.0, 0.0, 0.0, 0.0, 0.0, 0.0, 0.0, 0.0, 0.0, 0.0, 0.0, 0.0, 0.0, 0.0, 0.0, 0.0, 0.0, 0.0, 0.0, 0.0, 0.0, 0.0, 0.0, 0.0, 0.0, 0.0, 0.0, 0.0, 0.0, 0.0, 0.0, 0.0, 0.0, 0.0, 0.0, 0.0, 0.0, 0.0, 0.0, 0.0, 0.0, 0.0, 0.0, 0.0, 0.0, 0.0, 0.0, 0.0, 0.0, 0.0, 0.0, 0.0, 0.0, 0.0, 0.0, 0.0, 0.0, 0.0, 0.0, 0.0, 0.0, 0.0, 0.0, 0.0, 0.0, 0.0, 0.0, 0.0, 0.0, 0.0, 0.0, 0.0, 0.0, 0.0, 0.0, 0.0, 0.0, 0.0, 0.0, 0.0, 0.0, 0.0, 0.0, 0.0, 0.0, 0.0, 0.0, 0.0, 0.0, 0.0, 0.0, 0.0, 0.0, 0.0, 0.0, 0.0, 0.0, 0.0, 0.0, 0.0, 0.0, 0.0, 0.0, 0.0, 0.0, 0.0, 0.0, 0.0, 0.0, 0.0, 0.0, 0.0, 0.0, 0.0, 0.0, 0.0, 0.0, 0.0, 0.0, 0.0, 0.0, 0.0, 0.0, 0.0, 0.0, 0.0, 0.0, 0.0, 0.0, 0.0, 0.0, 0.0, 0.0, 0.0, 0.0, 0.0, 0.0, 0.0, 0.0, 0.0, 0.0, 0.0, 0.0, 0.0, 0.0, 0.0, 0.0, 0.0, 0.0, 0.0, 0.0, 0.0, 0.0, 0.0, 0.0, 0.0, 0.0, 0.0, 0.0, 0.0, 0.0, 0.0, 0.0, 0.0, 0.0, 0.0, 0.0, 0.0, 0.0, 0.0, 0.0, 0.0, 0.0, 0.0, 0.0, 0.0, 0.0, 0.0, 0.0, 0.0, 0.0, 0.0, 0.0, 0.0, 0.0, 0.0, 0.0, 0.0, 0.0, 0.0, 0.0, 0.0, 0.0, 0.0, 0.0, 0.0, 0.0, 0.0, 0.0, 0.0, 0.0, 0.0, 0.0, 0.0, 0.0, 0.0, 0.0, 0.0, 0.0, 0.0, 0.0, 0.0, 0.0, 0.0, 0.0, 0.0, 0.0, 0.0, 0.0, 0.0, 0.0, 0.0, 0.0, 0.0, 0.0, 0.0, 0.0, 0.0, 0.0, 0.0, 0.0, 0.0, 0.0, 0.0, 0.0, 0.0, 0.0, 0.0, 0.0, 0.0, 0.0, 0.0, 0.0, 0.0, 0.0, 0.0, 0.0, 0.0, 0.0, 0.0, 0.0, 0.0, 0.0, 0.0, 0.0, 0.0, 0.0, 0.0, 0.0, 0.0, 0.0, 0.0, 0.0, 0.0, 0.0, 0.0, 0.0, 0.0, 0.0, 0.0, 0.0, 0.0, 0.0, 0.0, 0.0, 0.0, 0.0, 0.0, 0.0, 0.0, 0.0, 0.0, 0.0, 0.0, 0.0, 0.0, 0.0, 0.0, 0.0, 0.0, 0.0, 0.0, 0.0, 0.0, 0.0, 0.0, 0.0, 0.0, 0.0, 0.0, 0.0, 0.0, 0.0, 0.0, 0.0, 0.0, 0.0, 0.0, 0.0, 0.0, 0.0, 0.0, 0.0, 0.0, 0.0, 0.0, 0.0, 0.0, 0.0, 0.0, 0.0, 0.0, 0.0, 0.0, 0.0, 0.0, 0.0, 0.0, 0.0, 0.0, 0.0, 0.0, 0.0, 0.0, 0.0, 0.0, 0.0, 0.0, 0.0, 0.0, 0.0, 0.0, 0.0, 0.0, 0.0, 0.0, 0.0, 0.0, 0.0, 0.0, 0.0, 0.0, 0.0, 0.0, 0.0, 0.0, 0.0, 0.0, 0.0, 0.0, 0.0, 0.0, 0.0, 0.0, 0.0, 0.0, 0.0, 0.0, 0.0, 0.0, 0.0, 0.0, 0.0, 0.0, 0.0, 0.0, 0.0, 0.0, 0.0, 0.0, 0.0, 0.0, 0.0, 0.0, 0.0, 0.0, 0.0, 0.0, 0.0, 0.0, 0.0, 0.0, 0.0, 0.0, 0.0, 0.0, 0.0, 0.0, 0.0, 0.0, 0.0, 0.0, 0.0, 0.0, 0.0, 0.0, 0.0, 0.0, 0.0, 0.0, 0.0, 0.0, 0.0, 0.0, 0.0, 0.0, 0.0, 0.0, 0.0, 0.0, 0.0, 0.0, 0.0, 0.0, 0.0, 0.0, 0.0, 0.0, 0.0, 0.0, 0.0, 0.0, 0.0, 0.0, 0.0, 0.0, 0.0, 0.0, 0.0, 0.0, 0.0, 0.0, 0.0, 0.0, 0.0, 0.0, 0.0, 0.0, 0.0, 0.0, 0.0, 0.0, 0.0, 0.0, 0.0, 0.0, 0.0, 0.0, 0.0, 0.0, 0.0, 0.0, 0.0, 0.0, 0.0, 0.0, 0.0, 0.0, 0.0, 0.0, 0.0, 0.0, 0.0, 0.0, 0.0, 0.0, 0.0, 0.0, 0.0, 0.0, 0.0, 0.0, 0.0, 0.0, 0.0, 0.0, 0.0, 0.0, 0.0, 0.0, 0.0, 0.0, 0.0, 0.0, 0.0, 0.0, 0.0, 0.0, 0.0, 0.0, 0.0, 0.0, 0.0, 0.0, 0.0, 0.0, 0.0, 0.0, 0.0, 0.0, 0.0, 0.0, 0.0, 0.0, 0.0, 0.0, 0.0, 0.0, 0.0, 0.0, 0.0, 0.0, 0.0, 0.0, 0.0, 0.0, 0.0, 0.0, 0.0, 0.0, 0.0, 0.0, 0.0, 0.0, 0.0, 0.0, 0.0, 0.0, 0.0, 0.0, 0.0, 0.0, 0.0, 0.0, 0.0, 0.0, 0.0, 0.0, 0.0, 0.0, 0.0, 0.0, 0.0, 0.0, 0.0, 0.0, 0.0, 0.0, 0.0, 0.0, 0.0, 0.0, 0.0, 0.0, 0.0, 0.0, 0.0, 0.0, 0.0, 0.0, 0.0, 0.0, 0.0, 0.0, 0.0, 0.0, 0.0, 0.0, 0.0, 0.0, 0.0, 0.0, 0.0, 0.0, 0.0, 0.0, 0.0, 0.0, 0.0, 0.0, 0.0, 0.0, 0.0, 0.0, 0.0, 0.0, 0.0, 0.0, 0.0, 0.0, 0.0, 0.0, 0.0, 0.0, 0.0, 0.0, 0.0, 0.0, 0.0, 0.0, 0.0, 0.0, 0.0, 0.0, 0.0, 0.0, 0.0, 0.0, 0.0, 0.0, 0.0, 0.0, 0.0, 0.0, 0.0, 0.0, 0.0, 0.0, 0.0, 0.0, 0.0, 0.0, 0.0, 0.0, 0.0, 0.0, 0.0, 0.0, 0.0, 0.0, 0.0, 0.0, 0.0, 0.0, 0.0, 0.0, 0.0, 0.0, 0.0, 0.0, 0.0, 0.0, 0.0, 0.0, 0.0, 0.0, 0.0, 0.0, 0.0, 0.0, 0.0, 0.0, 0.0, 0.0, 0.0, 0.0, 0.0, 0.0, 0.0, 0.0, 0.0, 0.0, 0.0, 0.0, 0.0, 0.0, 0.0, 0.0, 0.0, 0.0, 0.0, 0.0, 0.0, 0.0, 0.0, 0.0, 0.0, 0.0, 0.0, 0.0, 0.0, 0.0, 0.0, 0.0, 0.0, 0.0, 0.0, 0.0, 0.0, 0.0, 0.0, 0.0, 0.0, 0.0, 0.0, 0.0, 0.0, 0.0, 0.0, 0.0, 0.0, 0.0, 0.0, 0.0, 0.0, 0.0, 0.0, 0.0, 0.0, 0.0, 0.0, 0.0, 0.0, 0.0, 0.0, 0.0, 0.0, 0.0, 0.0, 0.0, 0.0, 0.0, 0.0, 0.0, 0.0, 0.0, 0.0, 0.0, 0.0, 0.0, 0.0, 0.0, 0.0, 0.0, 0.0, 0.0, 0.0, 0.0, 0.0, 0.0, 0.0, 0.0, 0.0, 0.0, 0.0, 0.0, 0.0, 0.0, 0.0, 0.0, 0.0, 0.0, 0.0, 0.0, 0.0, 0.0, 0.0, 0.0, 0.0, 0.0, 0.0, 0.0, 0.0, 0.0, 0.0, 0.0, 0.0, 0.0, 0.0, 0.0, 0.0, 0.0, 0.0, 0.0, 0.0, 0.0, 0.0, 0.0, 0.0, 0.0, 0.0, 0.0, 0.0, 0.0, 0.0, 0.0, 0.0, 0.0, 0.0, 0.0, 0.0, 0.0, 0.0, 0.0, 0.0, 0.0, 0.0, 0.0, 0.0, 0.0, 0.0, 0.0, 0.0, 0.0, 0.0, 0.0, 0.0, 0.0, 0.0, 0.0, 0.0, 0.0, 0.0, 0.0, 0.0, 0.0, 0.0, 0.0, 0.0, 0.0, 0.0, 0.0, 0.0, 0.0, 0.0, 0.0, 0.0, 0.0, 0.0, 0.0, 0.0, 0.0, 0.0, 0.0, 0.0, 0.0, 0.0, 0.0, 0.0, 0.0, 0.0, 0.0, 0.0, 0.0, 0.0, 0.0, 0.0, 0.0, 0.0, 0.0, 0.0, 0.0, 0.0, 0.0, 0.0, 0.0, 0.0, 0.0, 0.0, 0.0, 0.0, 0.0, 0.0, 0.0, 0.0, 0.0, 0.0, 0.0, 0.0, 0.0, 0.0, 0.0, 0.0, 0.0, 0.0, 0.0, 0.0, 0.0, 0.0, 0.0, 0.0, 0.0, 0.0, 0.0, 0.0, 0.0, 0.0, 0.0, 0.0, 0.0, 0.0, 0.0, 0.0, 0.0, 0.0, 0.0, 0.0, 0.0, 0.0, 0.0, 0.0, 0.0, 0.0, 0.0, 0.0, 0.0, 0.0, 0.0, 0.0, 0.0, 0.0, 0.0, 0.0, 0.0, 0.0, 0.0, 0.0, 0.0, 0.0, 0.0, 0.0, 0.0, 0.0, 0.0, 0.0, 0.0, 0.0, 0.0, 0.0, 0.0, 0.0, 0.0, 0.0, 0.0, 0.0, 0.0, 0.0, 0.0, 0.0, 0.0, 0.0, 0.0, 0.0, 0.0, 0.0, 0.0, 0.0, 0.0, 0.0, 0.0, 0.0, 0.0, 0.0, 0.0, 0.0, 0.0, 0.0, 0.0, 0.0, 0.0, 0.0, 0.0, 0.0, 0.0, 0.0, 0.0, 0.0, 0.0, 0.0, 0.0, 0.0, 0.0, 0.0, 0.0, 0.0, 0.0, 0.0, 0.0, 0.0, 0.0, 0.0, 0.0, 0.0, 0.0, 0.0, 0.0, 0.0, 0.0, 0.0, 0.0, 0.0, 0.0, 0.0, 0.0, 0.0, 0.0, 0.0, 0.0, 0.0, 0.0, 0.0, 0.0, 0.0, 0.0, 0.0, 0.0, 0.0, 0.0, 0.0, 0.0, 0.0, 0.0, 0.0, 0.0, 0.0, 0.0, 0.0, 0.0, 0.0, 0.0, 0.0, 0.0, 0.0, 0.0, 0.0, 0.0, 0.0, 0.0, 0.0, 0.0, 0.0, 0.0, 0.0, 0.0, 0.0, 0.0, 0.0, 0.0, 0.0, 0.0, 0.0, 0.0, 0.0, 0.0, 0.0, 0.0, 0.0, 0.0, 0.0, 0.0, 0.0, 0.0, 0.0, 0.0, 0.0, 0.0, 0.0, 0.0, 0.0, 0.0, 0.0, 0.0, 0.0, 0.0, 0.0, 0.0, 0.0, 0.0, 0.0, 0.0, 0.0, 0.0, 0.0, 0.0, 0.0, 0.0, 0.0, 0.0, 0.0, 0.0, 0.0, 0.0, 0.0, 0.0, 0.0, 0.0, 0.0, 0.0, 0.0, 0.0, 0.0, 0.0, 0.0, 0.0, 0.0, 0.0, 0.0, 0.0, 0.0, 0.0, 0.0, 0.0, 0.0, 0.0, 0.0, 0.0, 0.0, 0.0, 0.0, 0.0, 0.0, 0.0, 0.0, 0.0, 0.0, 0.0, 0.0, 0.0, 0.0, 0.0, 0.0, 0.0, 0.0, 0.0, 0.0, 0.0, 0.0, 0.0, 0.0, 0.0, 0.0, 0.0, 0.0, 0.0, 0.0, 0.0, 0.0, 0.0, 0.0, 0.0, 0.0, 0.0, 0.0, 0.0, 0.0, 0.0, 0.0, 0.0, 0.0, 0.0, 0.0, 0.0, 0.0, 0.0, 0.0, 0.0, 0.0, 0.0, 0.0, 0.0, 0.0, 0.0, 0.0, 0.0, 0.0, 0.0, 0.0, 0.0, 0.0, 0.0, 0.0, 0.0, 0.0, 0.0, 0.0, 0.0, 0.0, 0.0, 0.0, 0.0, 0.0, 0.0, 0.0, 0.0, 0.0, 0.0, 0.0, 0.0, 0.0, 0.0, 0.0, 0.0, 0.0, 0.0, 0.0, 0.0, 0.0, 0.0, 0.0, 0.0, 0.0, 0.0, 0.0, 0.0, 0.0, 0.0, 0.0, 0.0, 0.0, 0.0, 0.0, 0.0, 0.0, 0.0, 0.0, 0.0, 0.0, 0.0, 0.0, 0.0, 0.0, 0.0, 0.0, 0.0, 0.0, 0.0, 0.0, 0.0, 0.0, 0.0, 0.0, 0.0, 0.0, 0.0, 0.0, 0.0, 0.0, 0.0, 0.0, 0.0, 0.0, 0.0, 0.0, 0.0, 0.0, 0.0, 0.0, 0.0, 0.0, 0.0, 0.0, 0.0, 0.0, 0.0, 0.0, 0.0, 0.0, 0.0, 0.0, 0.0, 0.0, 0.0, 0.0, 0.0, 0.0, 0.0, 0.0, 0.0, 0.0, 0.0, 0.0, 0.0, 0.0, 0.0, 0.0, 0.0, 0.0, 0.0, 0.0, 0.0, 0.0, 0.0, 0.0, 0.0, 0.0, 0.0, 0.0, 0.0, 0.0, 0.0, 0.0, 0.0, 0.0, 0.0, 0.0, 0.0, 0.0, 0.0, 0.0, 0.0, 0.0, 0.0, 0.0, 0.0, 0.0, 0.0, 0.0, 0.0, 0.0, 0.0, 0.0, 0.0, 0.0, 0.0, 0.0, 0.0, 0.0, 0.0, 0.0, 0.0, 0.0, 0.0, 0.0, 0.0, 0.0, 0.0, 0.0, 0.0, 0.0, 0.0, 0.0, 0.0, 0.0, 0.0, 0.0, 0.0, 0.0, 0.0, 0.0, 0.0, 0.0, 0.0, 0.0, 0.0, 0.0, 0.0, 0.0, 0.0, 0.0, 0.0, 0.0, 0.0, 0.0, 0.0, 0.0, 0.0, 0.0, 0.0, 0.0, 0.0, 0.0, 0.0, 0.0, 0.0, 0.0, 0.0, 0.0, 0.0, 0.0, 0.0, 0.0, 0.0, 0.0, 0.0, 0.0, 0.0, 0.0, 0.0, 0.0, 0.0, 0.0, 0.0, 0.0, 0.0, 0.0, 0.0, 0.0, 0.0, 0.0, 0.0, 0.0, 0.0, 0.0, 0.0, 0.0, 0.0, 0.0, 0.0, 0.0, 0.0, 0.0, 0.0, 0.0, 0.0, 0.0, 0.0, 0.0, 0.0, 0.0, 0.0, 0.0, 0.0, 0.0, 0.0, 0.0, 0.0, 0.0, 0.0, 0.0, 0.0, 0.0, 0.0, 0.0, 0.0, 0.0, 0.0, 0.0, 0.0, 0.0, 0.0, 0.0, 0.0, 0.0, 0.0, 0.0, 0.0, 0.0, 0.0, 0.0, 0.0, 0.0, 0.0, 0.0, 0.0, 0.0, 0.0, 0.0, 0.0, 0.0, 0.0, 0.0, 0.0, 0.0, 0.0, 0.0, 0.0, 0.0, 0.0, 0.0, 0.0, 0.0, 0.0, 0.0, 0.0, 0.0, 0.0, 0.0, 0.0, 0.0, 0.0, 0.0, 0.0, 0.0, 0.0, 0.0, 0.0, 0.0, 0.0, 0.0, 0.0, 0.0, 0.0, 0.0, 0.0, 0.0, 0.0, 0.0, 0.0, 0.0, 0.0, 0.0, 0.0, 0.0, 0.0, 0.0, 0.0, 0.0, 0.0, 0.0, 0.0, 0.0, 0.0, 0.0, 0.0, 0.0, 0.0, 0.0, 0.0, 0.0, 0.0, 0.0, 0.0, 0.0, 0.0, 0.0, 0.0, 0.0, 0.0, 0.0, 0.0, 0.0, 0.0, 0.0, 0.0, 0.0, 0.0, 0.0, 0.0, 0.0, 0.0, 0.0, 0.0, 0.0, 0.0, 0.0, 0.0, 0.0, 0.0, 0.0, 0.0, 0.0, 0.0, 0.0, 0.0, 0.0, 0.0, 0.0, 0.0, 0.0, 0.0, 0.0, 0.0, 0.0, 0.0, 0.0, 0.0, 0.0, 0.0, 0.0, 0.0, 0.0, 0.0, 0.0, 0.0, 0.0, 0.0, 0.0, 0.0, 0.0, 0.0, 0.0, 0.0, 0.0, 0.0, 0.0, 0.0, 0.0, 0.0, 0.0, 0.0, 0.0, 0.0, 0.0, 0.0, 0.0, 0.0, 0.0, 0.0, 0.0, 0.0, 0.0, 0.0, 0.0, 0.0, 0.0, 0.0, 0.0, 0.0, 0.0, 0.0, 0.0, 0.0, 0.0, 0.0, 0.0, 0.0, 0.0, 0.0, 0.0, 0.0, 0.0, 0.0, 0.0, 0.0, 0.0, 0.0, 0.0, 0.0, 0.0, 0.0, 0.0, 0.0, 0.0, 0.0, 0.0, 0.0, 0.0, 0.0, 0.0, 0.0, 0.0, 0.0, 0.0, 0.0, 0.0, 0.0, 0.0, 0.0, 0.0, 0.0, 0.0, 0.0, 0.0, 0.0, 0.0, 0.0, 0.0, 0.0, 0.0, 0.0, 0.0, 0.0, 0.0, 0.0, 0.0, 0.0, 0.0, 0.0, 0.0, 0.0, 0.0, 0.0, 0.0, 0.0, 0.0, 0.0, 0.0, 0.0, 0.0, 0.0, 0.0, 0.0, 0.0, 0.0, 0.0, 0.0, 0.0, 0.0, 0.0, 0.0, 0.0, 0.0, 0.0, 0.0, 0.0, 0.0, 0.0, 0.0, 0.0, 0.0, 0.0, 0.0, 0.0, 0.0, 0.0, 0.0, 0.0, 0.0, 0.0, 0.0, 0.0, 0.0, 0.0, 0.0, 0.0, 0.0, 0.0, 0.0, 0.0, 0.0, 0.0, 0.0, 0.0, 0.0, 0.0, 0.0, 0.0, 0.0, 0.0, 0.0, 0.0, 0.0, 0.0, 0.0, 0.0, 0.0, 0.0, 0.0, 0.0, 0.0, 0.0, 0.0, 0.0, 0.0, 0.0, 0.0, 0.0, 0.0, 0.0, 0.0, 0.0, 0.0, 0.0, 0.0, 0.0, 0.0, 0.0, 0.0, 0.0, 0.0, 0.0, 0.0, 0.0, 0.0, 0.0, 0.0, 0.0, 0.0, 0.0, 0.0, 0.0, 0.0, 0.0, 0.0, 0.0, 0.0, 0.0, 0.0, 0.0, 0.0, 0.0, 0.0, 0.0, 0.0, 0.0, 0.0, 0.0, 0.0, 0.0, 0.0, 0.0, 0.0, 0.0, 0.0, 0.0, 0.0, 0.0, 0.0, 0.0, 0.0, 0.0, 0.0, 0.0, 0.0, 0.0, 0.0, 0.0, 0.0, 0.0, 0.0, 0.0, 0.0, 0.0, 0.0, 0.0, 0.0, 0.0, 0.0, 0.0, 0.0, 0.0, 0.0, 0.0, 0.0, 0.0, 0.0, 0.0, 0.0, 0.0, 0.0, 0.0, 0.0, 0.0, 0.0, 0.0, 0.0, 0.0, 0.0, 0.0, 0.0, 0.0, 0.0, 0.0, 0.0, 0.0, 0.0, 0.0, 0.0, 0.0, 0.0, 0.0, 0.0, 0.0, 0.0, 0.0, 0.0, 0.0, 0.0, 0.0, 0.0, 0.0, 0.0, 0.0, 0.0, 0.0, 0.0, 0.0, 0.0, 0.0, 0.0, 0.0, 0.0, 0.0, 0.0, 0.0, 0.0, 0.0, 0.0, 0.0, 0.0, 0.0, 0.0, 0.0, 0.0, 0.0, 0.0, 0.0, 0.0, 0.0, 0.0, 0.0, 0.0, 0.0, 0.0, 0.0, 0.0, 0.0, 0.0, 0.0, 0.0, 0.0, 0.0, 0.0, 0.0, 0.0, 0.0, 0.0, 0.0, 0.0, 0.0, 0.0, 0.0, 0.0, 0.0, 0.0, 0.0, 0.0, 0.0, 0.0, 0.0, 0.0, 0.0, 0.0, 0.0, 0.0, 0.0, 0.0, 0.0, 0.0, 0.0, 0.0, 0.0, 0.0, 0.0, 0.0, 0.0, 0.0, 0.0, 0.0, 0.0, 0.0, 0.0, 0.0, 0.0, 0.0, 0.0, 0.0, 0.0, 0.0, 0.0, 0.0, 0.0, 0.0, 0.0, 0.0, 0.0, 0.0, 0.0, 0.0, 0.0, 0.0, 0.0, 0.0, 0.0, 0.0, 0.0, 0.0, 0.0, 0.0, 0.0, 0.0, 0.0, 0.0, 0.0, 0.0, 0.0, 0.0, 0.0, 0.0, 0.0, 0.0, 0.0, 0.0, 0.0, 0.0, 0.0, 0.0, 0.0, 0.0, 0.0, 0.0, 0.0, 0.0, 0.0, 0.0, 0.0, 0.0, 0.0, 0.0, 0.0, 0.0, 0.0, 0.0, 0.0, 0.0, 0.0, 0.0, 0.0, 0.0, 0.0, 0.0, 0.0, 0.0, 0.0, 0.0, 0.0, 0.0, 0.0, 0.0, 0.0, 0.0, 0.0, 0.0, 0.0, 0.0, 0.0, 0.0, 0.0, 0.0, 0.0, 0.0, 0.0, 0.0, 0.0, 0.0, 0.0, 0.0, 0.0, 0.0, 0.0, 0.0, 0.0, 0.0, 0.0, 0.0, 0.0, 0.0, 0.0, 0.0, 0.0, 0.0, 0.0, 0.0, 0.0, 0.0, 0.0, 0.0, 0.0, 0.0, 0.0, 0.0, 0.0, 0.0, 0.0, 0.0, 0.0, 0.0, 0.0, 0.0, 0.0, 0.0, 0.0, 0.0, 0.0, 0.0, 0.0, 0.0, 0.0, 0.0, 0.0, 0.0, 0.0, 0.0, 0.0, 0.0, 0.0, 0.0, 0.0, 0.0, 0.0, 0.0, 0.0, 0.0, 0.0, 0.0, 0.0, 0.0, 0.0, 0.0, 0.0, 0.0, 0.0, 0.0, 0.0, 0.0, 0.0, 0.0, 0.0, 0.0, 0.0, 0.0, 0.0, 0.0, 0.0, 0.0, 0.0, 0.0, 0.0, 0.0, 0.0, 0.0, 0.0, 0.0, 0.0, 0.0, 0.0, 0.0, 0.0, 0.0, 0.0, 0.0, 0.0, 0.0, 0.0, 0.0, 0.0, 0.0, 0.0, 0.0, 0.0, 0.0, 0.0, 0.0, 0.0, 0.0, 0.0, 0.0, 0.0, 0.0, 0.0, 0.0, 0.0, 0.0, 0.0, 0.0, 0.0, 0.0, 0.0, 0.0, 0.0, 0.0, 0.0, 0.0, 0.0, 0.0, 0.0, 0.0, 0.0, 0.0, 0.0, 0.0, 0.0, 0.0, 0.0, 0.0, 0.0, 0.0, 0.0, 0.0, 0.0, 0.0, 0.0, 0.0, 0.0, 0.0, 0.0, 0.0, 0.0, 0.0, 0.0, 0.0, 0.0, 0.0, 0.0, 0.0, 0.0, 0.0, 0.0, 0.0, 0.0, 0.0, 0.0, 0.0, 0.0, 0.0, 0.0, 0.0, 0.0, 0.0, 0.0, 0.0, 0.0, 0.0, 0.0, 0.0, 0.0, 0.0, 0.0, 0.0, 0.0, 0.0, 0.0, 0.0, 0.0, 0.0, 0.0, 0.0, 0.0, 0.0, 0.0, 0.0, 0.0, 0.0, 0.0, 0.0, 0.0, 0.0, 0.0, 0.0, 0.0, 0.0, 0.0, 0.0, 0.0, 0.0, 0.0, 0.0, 0.0, 0.0, 0.0, 0.0, 0.0, 0.0, 0.0, 0.0, 0.0, 0.0, 0.0, 0.0, 0.0, 0.0, 0.0, 0.0, 0.0, 0.0, 0.0, 0.0, 0.0, 0.0, 0.0, 0.0, 0.0, 0.0, 0.0, 0.0, 0.0, 0.0, 0.0, 0.0, 0.0, 0.0, 0.0, 0.0, 0.0, 0.0, 0.0, 0.0, 0.0, 0.0, 0.0, 0.0, 0.0, 0.0, 0.0, 0.0, 0.0, 0.0, 0.0, 0.0, 0.0, 0.0, 0.0, 0.0, 0.0, 0.0, 0.0, 0.0, 0.0, 0.0, 0.0, 0.0, 0.0, 0.0, 0.0, 0.0, 0.0, 0.0, 0.0, 0.0, 0.0, 0.0, 0.0, 0.0, 0.0, 0.0, 0.0, 0.0, 0.0, 0.0, 0.0, 0.0, 0.0, 0.0, 0.0, 0.0, 0.0, 0.0, 0.0, 0.0, 0.0, 0.0, 0.0, 0.0, 0.0, 0.0, 0.0, 0.0, 0.0, 0.0, 0.0, 0.0, 0.0, 0.0, 0.0, 0.0, 0.0, 0.0, 0.0, 0.0, 0.0, 0.0, 0.0, 0.0, 0.0, 0.0, 0.0, 0.0, 0.0, 0.0, 0.0, 0.0, 0.0, 0.0, 0.0, 0.0, 0.0, 0.0, 0.0, 0.0, 0.0, 0.0, 0.0, 0.0, 0.0, 0.0, 0.0, 0.0, 0.0, 0.0, 0.0, 0.0, 0.0, 0.0, 0.0, 0.0, 0.0, 0.0, 0.0, 0.0, 0.0, 0.0, 0.0, 0.0, 0.0, 0.0, 0.0, 0.0, 0.0, 0.0, 0.0, 0.0, 0.0, 0.0, 0.0, 0.0, 0.0, 0.0, 0.0, 0.0, 0.0, 0.0, 0.0, 0.0, 0.0, 0.0, 0.0, 0.0, 0.0, 0.0, 0.0, 0.0, 0.0, 0.0, 0.0, 0.0, 0.0, 0.0, 0.0, 0.0, 0.0, 0.0, 0.0, 0.0, 0.0, 0.0, 0.0, 0.0, 0.0, 0.0, 0.0, 0.0, 0.0, 0.0, 0.0, 0.0, 0.0, 0.0, 0.0, 0.0, 0.0, 0.0, 0.0, 0.0, 0.0, 0.0, 0.0, 0.0, 0.0, 0.0, 0.0, 0.0, 0.0, 0.0, 0.0, 0.0, 0.0, 0.0, 0.0, 0.0, 0.0, 0.0, 0.0, 0.0, 0.0, 0.0, 0.0, 0.0, 0.0, 0.0, 0.0, 0.0, 0.0, 0.0, 0.0, 0.0, 0.0, 0.0, 0.0, 0.0, 0.0, 0.0, 0.0, 0.0, 0.0, 0.0, 0.0, 0.0, 0.0, 0.0, 0.0, 0.0, 0.0, 0.0, 0.0, 0.0, 0.0, 0.0, 0.0, 0.0, 0.0, 0.0, 0.0, 0.0, 0.0, 0.0, 0.0, 0.0, 0.0, 0.0, 0.0, 0.0, 0.0, 0.0, 0.0, 0.0, 0.0, 0.0, 0.0, 0.0, 0.0, 0.0, 0.0, 0.0, 0.0, 0.0, 0.0, 0.0, 0.0, 0.0, 0.0, 0.0, 0.0, 0.0, 0.0, 0.0, 0.0, 0.0, 0.0, 0.0, 0.0, 0.0, 0.0, 0.0, 0.0, 0.0, 0.0, 0.0, 0.0, 0.0, 0.0, 0.0, 0.0, 0.0, 0.0, 0.0, 0.0, 0.0, 0.0, 0.0, 0.0, 0.0, 0.0, 0.0, 0.0, 0.0, 0.0, 0.0, 0.0, 0.0, 0.0, 0.0, 0.0, 0.0, 0.0, 0.0, 0.0, 0.0, 0.0, 0.0, 0.0, 0.0, 0.0, 0.0, 0.0, 0.0, 0.0, 0.0, 0.0, 0.0, 0.0, 0.0, 0.0, 0.0, 0.0, 0.0, 0.0, 0.0, 0.0, 0.0, 0.0, 0.0, 0.0, 0.0, 0.0, 0.0, 0.0, 0.0, 0.0, 0.0, 0.0, 0.0, 0.0, 0.0, 0.0, 0.0, 0.0, 0.0, 0.0, 0.0, 0.0, 0.0, 0.0, 0.0, 0.0, 0.0, 0.0, 0.0, 0.0, 0.0, 0.0, 0.0, 0.0, 0.0, 0.0, 0.0, 0.0, 0.0, 0.0, 0.0, 0.0, 0.0, 0.0, 0.0, 0.0, 0.0, 0.0, 0.0, 0.0, 0.0, 0.0, 0.0, 0.0, 0.0, 0.0, 0.0, 0.0, 0.0, 0.0, 0.0, 0.0, 0.0, 0.0, 0.0, 0.0, 0.0, 0.0, 0.0, 0.0, 0.0, 0.0, 0.0, 0.0, 0.0, 0.0, 0.0, 0.0, 0.0, 0.0, 0.0, 0.0, 0.0, 0.0, 0.0, 0.0, 0.0, 0.0, 0.0, 0.0, 0.0, 0.0, 0.0, 0.0, 0.0, 0.0, 0.0, 0.0, 0.0, 0.0, 0.0, 0.0, 0.0, 0.0, 0.0, 0.0, 0.0, 0.0, 0.0, 0.0, 0.0, 0.0, 0.0, 0.0, 0.0, 0.0, 0.0, 0.0, 0.0, 0.0, 0.0, 0.0, 0.0, 0.0, 0.0, 0.0, 0.0, 0.0, 0.0, 0.0, 0.0, 0.0, 0.0, 0.0, 0.0, 0.0, 0.0, 0.0, 0.0, 0.0, 0.0, 0.0, 0.0, 0.0, 0.0, 0.0, 0.0, 0.0, 0.0, 0.0, 0.0, 0.0, 0.0, 0.0, 0.0, 0.0, 0.0, 0.0, 0.0, 0.0, 0.0, 0.0, 0.0, 0.0, 0.0, 0.0, 0.0, 0.0, 0.0, 0.0, 0.0, 0.0, 0.0, 0.0, 0.0, 0.0, 0.0, 0.0, 0.0, 0.0, 0.0, 0.0, 0.0, 0.0, 0.0, 0.0, 0.0, 0.0, 0.0, 0.0, 0.0, 0.0, 0.0, 0.0, 0.0, 0.0, 0.0, 0.0, 0.0, 0.0, 0.0, 0.0, 0.0, 0.0, 0.0, 0.0, 0.0, 0.0, 0.0, 0.0, 0.0, 0.0, 0.0, 0.0, 0.0, 0.0, 0.0, 0.0, 0.0, 0.0, 0.0, 0.0, 0.0, 0.0, 0.0, 0.0, 0.0, 0.0, 0.0, 0.0, 0.0, 0.0, 0.0, 0.0, 0.0, 0.0, 0.0, 0.0, 0.0, 0.0, 0.0, 0.0, 0.0, 0.0, 0.0, 0.0, 0.0, 0.0, 0.0, 0.0, 0.0, 0.0, 0.0, 0.0, 0.0, 0.0, 0.0, 0.0, 0.0, 0.0, 0.0, 0.0, 0.0, 0.0, 0.0, 0.0, 0.0, 0.0, 0.0, 0.0, 0.0, 0.0, 0.0, 0.0, 0.0, 0.0, 0.0, 0.0, 0.0, 0.0, 0.0, 0.0, 0.0, 0.0, 0.0, 0.0, 0.0, 0.0, 0.0, 0.0, 0.0, 0.0, 0.0, 0.0, 0.0, 0.0, 0.0, 0.0, 0.0, 0.0, 0.0, 0.0, 0.0, 0.0, 0.0, 0.0, 0.0, 0.0, 0.0, 0.0, 0.0, 0.0, 0.0, 0.0, 0.0, 0.0, 0.0, 0.0, 0.0, 0.0, 0.0, 0.0, 0.0, 0.0, 0.0, 0.0, 0.0, 0.0, 0.0, 0.0, 0.0, 0.0, 0.0, 0.0, 0.0, 0.0, 0.0, 0.0, 0.0, 0.0, 0.0, 0.0, 0.0, 0.0, 0.0, 0.0, 0.0, 0.0, 0.0, 0.0, 0.0, 0.0, 0.0, 0.0, 0.0, 0.0, 0.0, 0.0, 0.0, 0.0, 0.0, 0.0, 0.0, 0.0, 0.0, 0.0, 0.0, 0.0, 0.0, 0.0, 0.0, 0.0, 0.0, 0.0, 0.0, 0.0, 0.0, 0.0, 0.0, 0.0, 0.0, 0.0, 0.0, 0.0, 0.0, 0.0, 0.0, 0.0, 0.0, 0.0, 0.0, 0.0, 0.0, 0.0, 0.0, 0.0, 0.0, 0.0, 0.0, 0.0, 0.0, 0.0, 0.0, 0.0, 0.0, 0.0, 0.0, 0.0, 0.0, 0.0, 0.0, 0.0, 0.0, 0.0, 0.0, 0.0, 0.0, 0.0, 0.0, 0.0, 0.0, 0.0, 0.0, 0.0, 0.0, 0.0, 0.0, 0.0, 0.0, 0.0, 0.0, 0.0, 0.0, 0.0, 0.0, 0.0, 0.0, 0.0, 0.0, 0.0, 0.0, 0.0, 0.0, 0.0, 0.0, 0.0, 0.0, 0.0, 0.0, 0.0, 0.0, 0.0, 0.0, 0.0, 0.0, 0.0, 0.0, 0.0, 0.0, 0.0, 0.0, 0.0, 0.0, 0.0, 0.0, 0.0, 0.0, 0.0, 0.0, 0.0, 0.0, 0.0, 0.0, 0.0, 0.0, 0.0, 0.0, 0.0, 0.0, 0.0, 0.0, 0.0, 0.0, 0.0, 0.0, 0.0, 0.0, 0.0, 0.0, 0.0, 0.0, 0.0, 0.0, 0.0, 0.0, 0.0, 0.0, 0.0, 0.0, 0.0, 0.0, 0.0, 0.0, 0.0, 0.0, 0.0, 0.0, 0.0, 0.0, 0.0, 0.0, 0.0, 0.0, 0.0, 0.0, 0.0, 0.0, 0.0, 0.0, 0.0, 0.0, 0.0, 0.0, 0.0, 0.0, 0.0, 0.0, 0.0, 0.0, 0.0, 0.0, 0.0, 0.0, 0.0, 0.0, 0.0, 0.0, 0.0, 0.0, 0.0, 0.0, 0.0, 0.0, 0.0, 0.0, 0.0, 0.0, 0.0, 0.0, 0.0, 0.0, 0.0, 0.0, 0.0, 0.0, 0.0, 0.0, 0.0, 0.0, 0.0, 0.0, 0.0, 0.0, 0.0, 0.0, 0.0, 0.0, 0.0, 0.0, 0.0, 0.0, 0.0, 0.0, 0.0, 0.0, 0.0, 0.0, 0.0, 0.0, 0.0, 0.0, 0.0, 0.0, 0.0, 0.0, 0.0, 0.0, 0.0, 0.0, 0.0, 0.0, 0.0, 0.0, 0.0, 0.0, 0.0, 0.0, 0.0, 0.0, 0.0, 0.0, 0.0, 0.0, 0.0, 0.0, 0.0, 0.0, 0.0, 0.0, 0.0, 0.0, 0.0, 0.0, 0.0, 0.0, 0.0, 0.0, 0.0, 0.0, 0.0, 0.0, 0.0, 0.0, 0.0, 0.0, 0.0, 0.0, 0.0, 0.0, 0.0, 0.0, 0.0, 0.0, 0.0, 0.0, 0.0, 0.0])
me_circle.update()

# ---- objects
ob_light = bpy.data.objects.new('Light', light_light)
ob_camera = bpy.data.objects.new('Camera', cam_camera)
ob_metal_part_001 = bpy.data.objects.new('Metal Part.001', me_circle)

# ---- transforms, parenting, visibility, modifiers, constraints
ob_light.location = (4.076, -4.746, 5.904)
ob_light.rotation_euler = (0.6503, 0.05522, 1.866)
ob_light.lock_rotations_4d = False
ob_light.empty_display_type = 'ARROWS'
ob_light.color = (0.0, 0.0, 0.0, 0.0)
ob_light.lineart.crease_threshold = 0.0
ob_camera.location = (7.359, -6.926, 5.951)
ob_camera.rotation_euler = (1.109, 0.0, 0.8149)
ob_camera.lock_rotations_4d = False
ob_camera.empty_display_type = 'ARROWS'
ob_camera.color = (0.0, 0.0, 0.0, 0.0)
ob_camera.display_type = 'WIRE'
ob_camera.lineart.crease_threshold = 0.0
ob_metal_part_001.location = (0.0, 0.0, 0.0)
_m = ob_metal_part_001.modifiers.new('Subdivision', 'SUBSURF')
_m.levels = 2
_m = ob_metal_part_001.modifiers.new('Auto Smooth', 'NODES')
_m.node_group = ng_auto_smooth
_gi = [s.identifier for s in ng_auto_smooth.interface.items_tree if s.item_type == 'SOCKET' and s.in_out == 'INPUT']
_m[_gi[1]] = 1.047  # Angle

# ---- collection membership
col_collection.objects.link(ob_light)
col_collection.objects.link(ob_camera)
col_metal_part.objects.link(ob_metal_part_001)

# ---- scene / render settings (as saved in the file)
scene.camera = ob_camera
scene.frame_start = 1; scene.frame_end = 250; scene.frame_set(1)
scene.render.engine = 'BLENDER_EEVEE_NEXT'
scene.cycles.sampling_pattern = 'TABULATED_SOBOL'
scene.view_settings.view_transform = 'Filmic'
bpy.context.view_layer.update()
